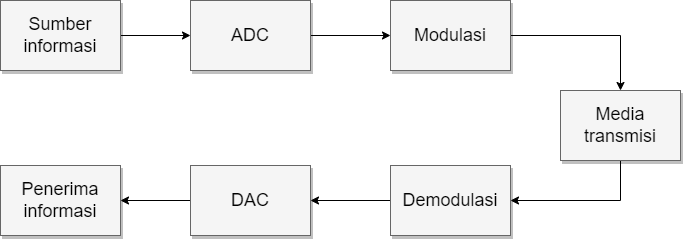

The diagram above was exported from draw.io. Its source (the exported page's mxGraphModel, read from the mxfile embedded in the PNG):
<mxGraphModel dx="1209" dy="618" grid="1" gridSize="10" guides="1" tooltips="1" connect="1" arrows="1" fold="1" page="1" pageScale="1.5" pageWidth="1169" pageHeight="826" background="none" math="0" shadow="0">
  <root>
    <mxCell id="0" style=";html=1;" />
    <mxCell id="1" style=";html=1;" parent="0" />
    <mxCell id="FXXa2jpCsP51wUJnWuUR-9" style="edgeStyle=orthogonalEdgeStyle;rounded=0;orthogonalLoop=1;jettySize=auto;html=1;" edge="1" parent="1" source="FXXa2jpCsP51wUJnWuUR-1" target="FXXa2jpCsP51wUJnWuUR-2">
      <mxGeometry relative="1" as="geometry" />
    </mxCell>
    <mxCell id="FXXa2jpCsP51wUJnWuUR-1" value="Sumber informasi" style="whiteSpace=wrap;html=1;shadow=1;fontSize=18;fillColor=#f5f5f5;strokeColor=#666666;" vertex="1" parent="1">
      <mxGeometry x="560" y="170" width="120" height="70" as="geometry" />
    </mxCell>
    <mxCell id="FXXa2jpCsP51wUJnWuUR-10" style="edgeStyle=orthogonalEdgeStyle;rounded=0;orthogonalLoop=1;jettySize=auto;html=1;entryX=0;entryY=0.5;entryDx=0;entryDy=0;" edge="1" parent="1" source="FXXa2jpCsP51wUJnWuUR-2" target="FXXa2jpCsP51wUJnWuUR-3">
      <mxGeometry relative="1" as="geometry" />
    </mxCell>
    <mxCell id="FXXa2jpCsP51wUJnWuUR-2" value="ADC" style="whiteSpace=wrap;html=1;shadow=1;fontSize=18;fillColor=#f5f5f5;strokeColor=#666666;" vertex="1" parent="1">
      <mxGeometry x="750" y="170" width="120" height="70" as="geometry" />
    </mxCell>
    <mxCell id="FXXa2jpCsP51wUJnWuUR-11" style="edgeStyle=orthogonalEdgeStyle;rounded=0;orthogonalLoop=1;jettySize=auto;html=1;entryX=0.5;entryY=0;entryDx=0;entryDy=0;" edge="1" parent="1" source="FXXa2jpCsP51wUJnWuUR-3" target="FXXa2jpCsP51wUJnWuUR-7">
      <mxGeometry relative="1" as="geometry" />
    </mxCell>
    <mxCell id="FXXa2jpCsP51wUJnWuUR-3" value="Modulasi" style="whiteSpace=wrap;html=1;shadow=1;fontSize=18;fillColor=#f5f5f5;strokeColor=#666666;" vertex="1" parent="1">
      <mxGeometry x="950" y="170" width="120" height="70" as="geometry" />
    </mxCell>
    <mxCell id="FXXa2jpCsP51wUJnWuUR-13" style="edgeStyle=orthogonalEdgeStyle;rounded=0;orthogonalLoop=1;jettySize=auto;html=1;" edge="1" parent="1" source="FXXa2jpCsP51wUJnWuUR-4" target="FXXa2jpCsP51wUJnWuUR-5">
      <mxGeometry relative="1" as="geometry" />
    </mxCell>
    <mxCell id="FXXa2jpCsP51wUJnWuUR-4" value="Demodulasi" style="whiteSpace=wrap;html=1;shadow=1;fontSize=18;fillColor=#f5f5f5;strokeColor=#666666;" vertex="1" parent="1">
      <mxGeometry x="950" y="335" width="120" height="70" as="geometry" />
    </mxCell>
    <mxCell id="FXXa2jpCsP51wUJnWuUR-14" style="edgeStyle=orthogonalEdgeStyle;rounded=0;orthogonalLoop=1;jettySize=auto;html=1;" edge="1" parent="1" source="FXXa2jpCsP51wUJnWuUR-5" target="FXXa2jpCsP51wUJnWuUR-6">
      <mxGeometry relative="1" as="geometry" />
    </mxCell>
    <mxCell id="FXXa2jpCsP51wUJnWuUR-5" value="DAC" style="whiteSpace=wrap;html=1;shadow=1;fontSize=18;fillColor=#f5f5f5;strokeColor=#666666;" vertex="1" parent="1">
      <mxGeometry x="750" y="335" width="120" height="70" as="geometry" />
    </mxCell>
    <mxCell id="FXXa2jpCsP51wUJnWuUR-6" value="Penerima informasi" style="whiteSpace=wrap;html=1;shadow=1;fontSize=18;fillColor=#f5f5f5;strokeColor=#666666;" vertex="1" parent="1">
      <mxGeometry x="560" y="335" width="120" height="70" as="geometry" />
    </mxCell>
    <mxCell id="FXXa2jpCsP51wUJnWuUR-12" style="edgeStyle=orthogonalEdgeStyle;rounded=0;orthogonalLoop=1;jettySize=auto;html=1;entryX=1;entryY=0.5;entryDx=0;entryDy=0;" edge="1" parent="1" source="FXXa2jpCsP51wUJnWuUR-7" target="FXXa2jpCsP51wUJnWuUR-4">
      <mxGeometry relative="1" as="geometry">
        <Array as="points">
          <mxPoint x="1180" y="370" />
        </Array>
      </mxGeometry>
    </mxCell>
    <mxCell id="FXXa2jpCsP51wUJnWuUR-7" value="Media transmisi" style="whiteSpace=wrap;html=1;shadow=1;fontSize=18;fillColor=#f5f5f5;strokeColor=#666666;" vertex="1" parent="1">
      <mxGeometry x="1120" y="260" width="120" height="70" as="geometry" />
    </mxCell>
  </root>
</mxGraphModel>